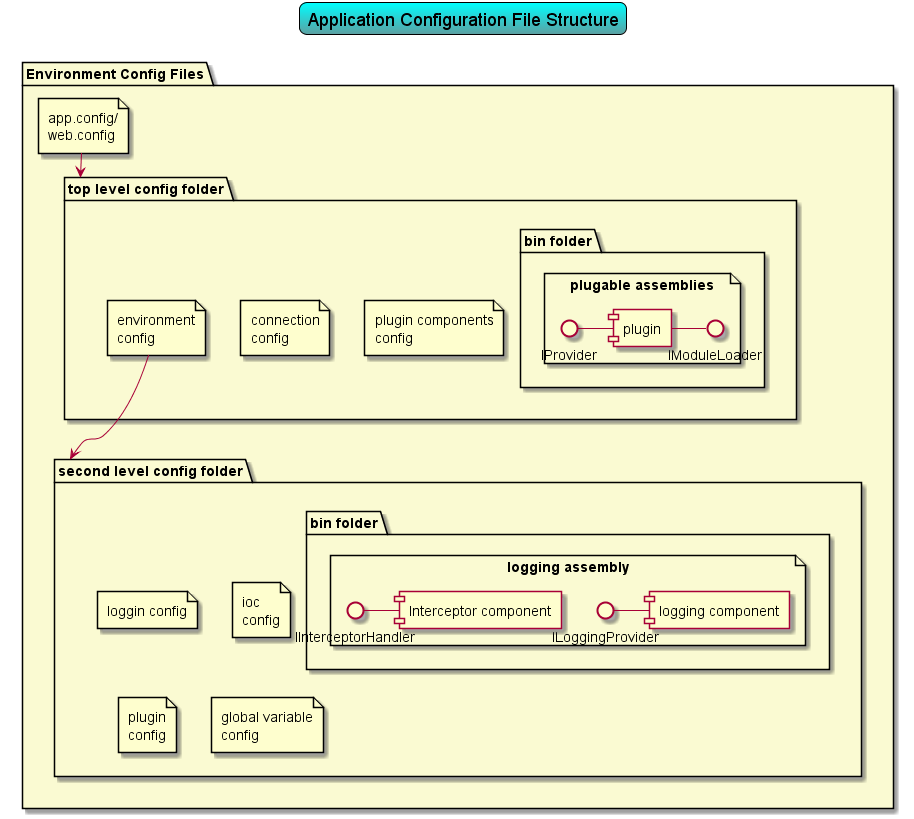

The diagram above was rendered by PlantUML. Its source (embedded in the PNG):
@startuml

skinparam {
	backgroundColor white
	titleBorderRoundCorner 15
	titleBorderThickness 1
	titleBorderColor black
	titleBackgroundColor Aqua-CadetBlue
	}

title Application Configuration File Structure

package "Environment Config Files" as configureFiles #LightGoldenRodYellow {

	file "app.config/\nweb.config" as appConfigFile 

	folder "top level config folder" as topConfigFolder {
		file "plugin components\nconfig"
		file "connection\nconfig"
		file "environment\nconfig" as pointToSecondLevelConfigFolder
		folder "bin folder" as binFolder {
			file "plugable assemblies"{
			() "IProvider" as ip1
			() "IModuleLoader" as im1
			[plugin] -left-ip1
			[plugin] -right-im1
			}
		}
	}

	folder "second level config folder" as secondConfigFolder {
		folder "bin folder" as bin2Folder {
			file "logging assembly" as loggingPlugin {
			ILoggingProvider - [logging component]
			IInterceptorHandler - [Interceptor component]
			}

			}
		file "loggin config" as LogFile
		file "ioc\nconfig"
		file "plugin\nconfig"
		file "global variable\nconfig"
	}
}

appConfigFile -down-> topConfigFolder
pointToSecondLevelConfigFolder -down-> secondConfigFolder

@enduml